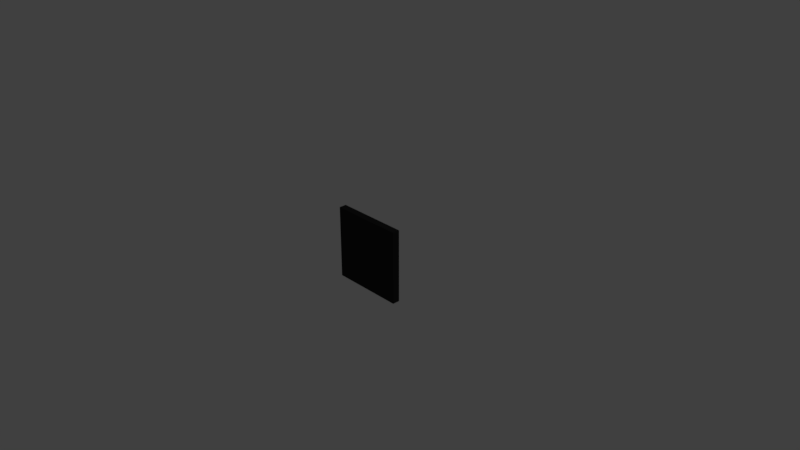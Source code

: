 # Source: sound_box_foam.blend  (saved by Blender 2.78.0; exported with 4.5.12 LTS)
import bpy
from mathutils import Matrix  # noqa: F401  (used for matrix-valued properties, if any)

bpy.ops.wm.read_factory_settings(use_empty=True)
scene = bpy.context.scene
scene.name = 'Scene'

# ---- collections
col_collection_1 = bpy.data.collections.new('Collection 1'); scene.collection.children.link(col_collection_1)

# ---- materials (node trees are filled in below, after node groups)
mat_sound_foam = bpy.data.materials.new('sound foam')
mat_sound_foam.alpha_threshold = 0.0
mat_sound_foam.use_transparent_shadow = False
mat_sound_foam.diffuse_color = (0.02365, 0.02365, 0.02365, 1.0)
mat_sound_foam.roughness = 0.5

# ---- material node trees

# ---- world
world_world = bpy.data.worlds.new('World'); scene.world = world_world
world_world.color = (0.05088, 0.05088, 0.05088)
world_world.use_sun_shadow = False
world_world.sun_shadow_jitter_overblur = 0.0
world_world.cycles.sampling_method = 'MANUAL'

# ---- cameras
cam_camera = bpy.data.cameras.new('Camera')
cam_camera.clip_end = 100.0
cam_camera.lens = 35.0
cam_camera.sensor_width = 32.0
cam_camera.sensor_height = 18.0
cam_camera.ortho_scale = 7.314
cam_camera.dof.focus_distance = 0.0
cam_camera.dof.aperture_fstop = 128.0

# ---- lights
light_lamp = bpy.data.lights.new('Lamp', 'POINT')
light_lamp.transmission_factor = 0.0
light_lamp.cutoff_distance = 30.0
light_lamp.energy = 100.0
light_lamp.shadow_buffer_clip_start = 1.001
light_lamp.shadow_soft_size = 0.1
light_lamp.shadow_maximum_resolution = 0.006
light_lamp.use_absolute_resolution = True

# ---- meshes
me_cube_019 = bpy.data.meshes.new('Cube.019')
me_cube_019.from_pydata([(-1.0, -1.0, -1.0), (-1.0, -1.0, 1.0), (-1.0, 1.0, -1.0), (-1.0, 1.0, 1.0), (1.0, -1.0, -1.0), (1.0, -1.0, 1.0), (1.0, 1.0, -1.0), (1.0, 1.0, 1.0), (-1.0, 0.3333, -1.0), (-1.0, -0.3333, -1.0), (-1.0, -1.0, -0.3333), (-1.0, -1.0, 0.3333), (-1.0, -0.3333, 1.0), (-1.0, 0.3333, 1.0), (-1.0, 1.0, 0.9681), (-1.0, 1.0, -0.9607), (0.9694, 1.0, -1.0), (-0.9747, 1.0, -1.0), (-0.9747, 1.0, 1.0), (0.9694, 1.0, 1.0), (1.0, 1.0, 0.9681), (1.0, 1.0, -0.9607), (1.0, -0.3333, -1.0), (1.0, 0.3333, -1.0), (1.0, 0.3333, 1.0), (1.0, -0.3333, 1.0), (1.0, -1.0, 0.3333), (1.0, -1.0, -0.3333), (-0.3333, -1.0, -1.0), (0.3333, -1.0, -1.0), (0.3333, -1.0, 1.0), (-0.3333, -1.0, 1.0), (-0.435, 5.202, -0.435), (0.435, 5.202, -0.435), (-0.435, 5.202, 0.435), (0.435, 5.202, 0.435)], [], [(35, 19, 7, 20), (25, 5, 26, 27, 4, 22, 23, 6, 21, 20, 7, 24), (22, 4, 29, 28, 0, 9, 8, 2, 17, 16, 6, 23), (16, 33, 21, 6), (33, 35, 20, 21), (2, 15, 32, 17), (17, 32, 33, 16), (15, 14, 34, 32), (32, 34, 35, 33), (14, 3, 18, 34), (34, 18, 19, 35), (12, 1, 31, 30, 5, 25, 24, 7, 19, 18, 3, 13), (13, 3, 14, 15, 2, 8, 9, 0, 10, 11, 1, 12), (31, 1, 11, 10, 0, 28, 29, 4, 27, 26, 5, 30)])
me_cube_019.materials.append(mat_sound_foam)
me_cube_019.use_remesh_preserve_volume = False
me_cube_019.use_remesh_preserve_attributes = False
me_cube_019.use_mirror_vertex_groups = False
me_cube_019.update()

# ---- objects
ob_lamp = bpy.data.objects.new('Lamp', light_lamp)
ob_camera = bpy.data.objects.new('Camera', cam_camera)
ob_cube_018 = bpy.data.objects.new('Cube.018', me_cube_019)

# ---- transforms, parenting, visibility, modifiers, constraints
ob_lamp.location = (4.076, 1.005, 5.904)
ob_lamp.rotation_euler = (0.6503, 0.05522, 1.866)
ob_lamp.lock_rotations_4d = False
ob_lamp.empty_display_type = 'ARROWS'
ob_lamp.color = (0.0, 0.0, 0.0, 0.0)
ob_lamp.lineart.crease_threshold = 0.0
ob_camera.location = (7.481, -6.508, 5.344)
ob_camera.rotation_euler = (1.109, 0.0, 0.8149)
ob_camera.lock_rotations_4d = False
ob_camera.empty_display_type = 'ARROWS'
ob_camera.color = (0.0, 0.0, 0.0, 0.0)
ob_camera.display_type = 'WIRE'
ob_camera.lineart.crease_threshold = 0.0
ob_cube_018.location = (0.0, 0.0, 0.0)
ob_cube_018.scale = (0.5059, 0.05059, 0.5059)
ob_cube_018.lineart.crease_threshold = 0.0

# ---- collection membership
col_collection_1.objects.link(ob_lamp)
col_collection_1.objects.link(ob_camera)
col_collection_1.objects.link(ob_cube_018)

# ---- scene / render settings (as saved in the file)
scene.camera = ob_camera
scene.frame_start = 1; scene.frame_end = 250; scene.frame_set(1)
scene.render.engine = 'BLENDER_EEVEE_NEXT'
scene.render.resolution_percentage = 50
scene.render.dither_intensity = 0.0
scene.cycles.use_denoising = False
scene.cycles.samples = 128
scene.cycles.sampling_pattern = 'TABULATED_SOBOL'
scene.cycles.light_sampling_threshold = 0.0
scene.cycles.use_adaptive_sampling = False
scene.cycles.use_light_tree = False
scene.cycles.blur_glossy = 0.0
scene.cycles.sample_clamp_indirect = 0.0
scene.view_settings.view_transform = 'Standard'
bpy.context.view_layer.update()
